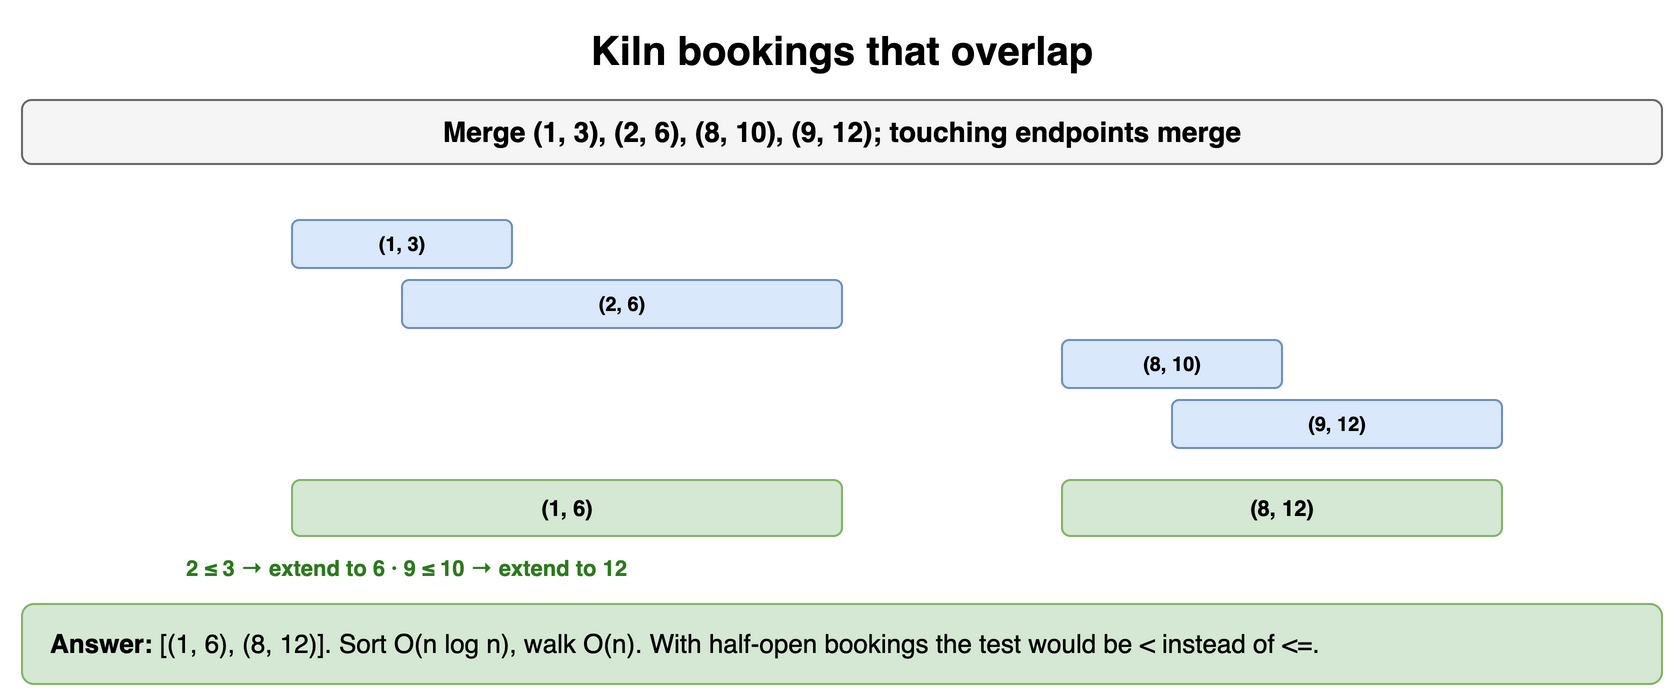

The diagram above was exported from draw.io. Its source (the exported page's mxGraphModel, read from the mxfile embedded in the PNG):
<mxGraphModel dx="900" dy="358" grid="1" gridSize="10" guides="1" tooltips="1" connect="1" arrows="1" fold="1" page="1" pageScale="1" pageWidth="900" pageHeight="358" math="0" shadow="0">
  <root>
    <mxCell id="0" />
    <mxCell id="1" parent="0" />
    <mxCell id="n91" value="Kiln bookings that overlap" style="text;html=1;align=center;verticalAlign=middle;whiteSpace=wrap;fontSize=20;fontStyle=1;" vertex="1" parent="1">
      <mxGeometry x="40" y="10" width="820" height="30" as="geometry" />
    </mxCell>
    <mxCell id="n92" value="Merge (1, 3), (2, 6), (8, 10), (9, 12); touching endpoints merge" style="rounded=1;whiteSpace=wrap;html=1;fillColor=#f5f5f5;strokeColor=#666666;fontStyle=1;fontSize=14;" vertex="1" parent="1">
      <mxGeometry x="40" y="50" width="820" height="32" as="geometry" />
    </mxCell>
    <mxCell id="n93" value="(1, 3)" style="rounded=1;whiteSpace=wrap;html=1;fillColor=#dae8fc;strokeColor=#6c8ebf;fontSize=10;align=center;fontStyle=1;" vertex="1" parent="1">
      <mxGeometry x="175" y="110" width="110" height="24" as="geometry" />
    </mxCell>
    <mxCell id="n94" value="(2, 6)" style="rounded=1;whiteSpace=wrap;html=1;fillColor=#dae8fc;strokeColor=#6c8ebf;fontSize=10;align=center;fontStyle=1;" vertex="1" parent="1">
      <mxGeometry x="230" y="140" width="220" height="24" as="geometry" />
    </mxCell>
    <mxCell id="n95" value="(8, 10)" style="rounded=1;whiteSpace=wrap;html=1;fillColor=#dae8fc;strokeColor=#6c8ebf;fontSize=10;align=center;fontStyle=1;" vertex="1" parent="1">
      <mxGeometry x="560" y="170" width="110" height="24" as="geometry" />
    </mxCell>
    <mxCell id="n96" value="(9, 12)" style="rounded=1;whiteSpace=wrap;html=1;fillColor=#dae8fc;strokeColor=#6c8ebf;fontSize=10;align=center;fontStyle=1;" vertex="1" parent="1">
      <mxGeometry x="615" y="200" width="165" height="24" as="geometry" />
    </mxCell>
    <mxCell id="n97" value="(1, 6)" style="rounded=1;whiteSpace=wrap;html=1;fillColor=#d5e8d4;strokeColor=#82b366;fontSize=11;align=center;fontStyle=1;" vertex="1" parent="1">
      <mxGeometry x="175" y="240" width="275" height="28" as="geometry" />
    </mxCell>
    <mxCell id="n98" value="(8, 12)" style="rounded=1;whiteSpace=wrap;html=1;fillColor=#d5e8d4;strokeColor=#82b366;fontSize=11;align=center;fontStyle=1;" vertex="1" parent="1">
      <mxGeometry x="560" y="240" width="220" height="28" as="geometry" />
    </mxCell>
    <mxCell id="n99" value="2 ≤ 3 → extend to 6 · 9 ≤ 10 → extend to 12" style="text;html=1;whiteSpace=wrap;fontSize=11;align=left;verticalAlign=middle;fontSize=11;fontColor=#2d7a1f;fontStyle=1;" vertex="1" parent="1">
      <mxGeometry x="120" y="276" width="600" height="16" as="geometry" />
    </mxCell>
    <mxCell id="n910" value="&lt;b&gt;Answer:&lt;/b&gt; [(1, 6), (8, 12)]. Sort O(n log n), walk O(n). With half-open bookings the test would be &lt; instead of &lt;=." style="rounded=1;whiteSpace=wrap;html=1;fillColor=#d5e8d4;strokeColor=#82b366;fontSize=13;align=left;spacingLeft=12;" vertex="1" parent="1">
      <mxGeometry x="40" y="302" width="820" height="40" as="geometry" />
    </mxCell>
  </root>
</mxGraphModel>